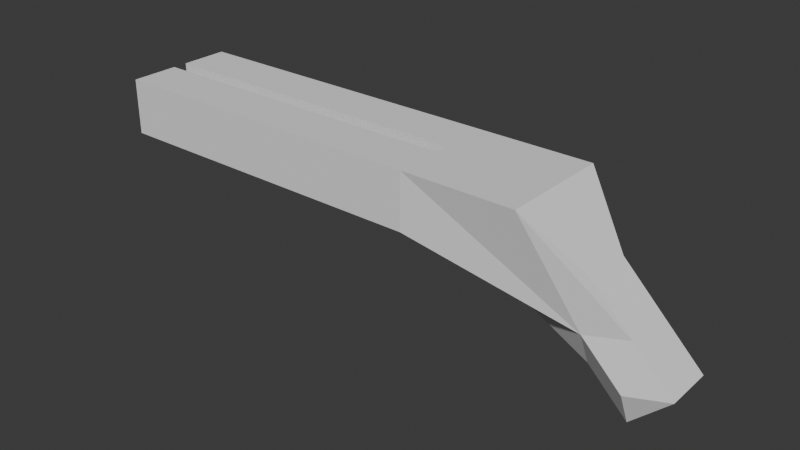 # Source: Shotgun.blend  (saved by Blender 4.0.36; exported with 4.5.12 LTS)
import bpy
from mathutils import Matrix  # noqa: F401  (used for matrix-valued properties, if any)

bpy.ops.wm.read_factory_settings(use_empty=True)
scene = bpy.context.scene
scene.name = 'Scene'

# ---- collections
col_collection = bpy.data.collections.new('Collection'); scene.collection.children.link(col_collection)

# ---- world
world_world = bpy.data.worlds.new('World'); scene.world = world_world
world_world.use_nodes = True; world_world.node_tree.nodes.clear()
_N = world_world.node_tree.nodes; _L = world_world.node_tree.links
n0 = _N.new('ShaderNodeOutputWorld'); n0.name = 'World Output'; n0.location = (300, 300)
n1 = _N.new('ShaderNodeBackground'); n1.name = 'Background'; n1.location = (10, 300)
n1.inputs[0].default_value = (0.05088, 0.05088, 0.05088, 1.0)
_L.new(n1.outputs[0], n0.inputs[0])
n0.is_active_output = True
world_world.color = (0.05088, 0.05088, 0.05088)
world_world.use_sun_shadow = False
world_world.sun_shadow_jitter_overblur = 0.0

# ---- meshes
me_cube_003 = bpy.data.meshes.new('Cube.003')
me_cube_003.from_pydata([(-0.05, -0.05, -0.025), (-0.05, -0.05, 0.025), (-0.05, 0.05, -0.025), (-0.05, 0.05, 0.025), (0.09617, -0.03, -0.06434), (0.05, -0.05, 0.025), (0.09617, 0.03, -0.06434), (0.05, 0.05, 0.025), (-0.35, 0.05, -0.025), (-0.35, -0.05, -0.025), (-0.35, -0.05, 0.025), (-0.35, 0.05, 0.025), (-0.05, 0.006667, -0.025), (-0.05, -0.006667, -0.025), (-0.05, -0.006667, 0.025), (-0.05, 0.006667, 0.025), (0.1315, -0.02167, -0.05898), (0.1315, 0.02167, -0.05898), (0.09617, 0.02167, -0.02363), (0.09617, -0.02167, -0.02363), (-0.35, 0.006667, -0.025), (-0.35, -0.006667, -0.025), (-0.35, -0.006667, 0.025), (-0.35, 0.006667, 0.025), (0.09617, 0.01667, -0.09434), (0.09617, -0.01667, -0.09434), (0.05, 0.01667, 0.025), (0.05, -0.01667, 0.025), (0.1669, 0.02167, -0.09434), (0.1315, 0.03, -0.09969), (0.1315, -0.03, -0.09969), (0.1669, -0.02167, -0.09434), (0.1315, 0.01667, -0.1297), (0.1315, -0.01667, -0.1297)], [], [(15, 3, 11, 23), (2, 3, 7, 6), (16, 19, 5, 4), (4, 5, 1, 0), (25, 24, 32, 33), (27, 14, 1, 5), (20, 23, 11, 8), (13, 0, 9, 21), (3, 2, 8, 11), (0, 1, 10, 9), (2, 12, 20, 8), (15, 23, 20, 12), (9, 10, 22, 21), (14, 15, 12, 13), (7, 3, 15, 26), (26, 15, 14, 27), (16, 4, 30, 31), (4, 25, 33, 30), (6, 7, 18, 17), (17, 18, 19, 16), (1, 14, 22, 10), (22, 14, 13, 21), (12, 24, 25, 13), (2, 6, 24, 12), (13, 25, 4, 0), (18, 26, 27, 19), (18, 7, 26), (19, 27, 5), (33, 31, 30), (29, 28, 32), (32, 28, 31, 33), (6, 17, 28, 29), (24, 6, 29, 32), (17, 16, 31, 28)])
_uv = me_cube_003.uv_layers.new(name='UVMap')
_uv.uv.foreach_set('vector', [0.875, 0.5833, 0.875, 0.5, 0.875, 0.5, 0.875, 0.5833, 0.375, 0.25, 0.625, 0.25, 0.625, 0.5, 0.375, 0.5, 0.375, 0.6667, 0.625, 0.6667, 0.625, 0.75, 0.375, 0.75, 0.375, 0.75, 0.625, 0.75, 0.625, 1.0, 0.375, 1.0, 0.2917, 0.6667, 0.2917, 0.5833, 0.2917, 0.5833, 0.2917, 0.6667, 0.7083, 0.6667, 0.875, 0.6667, 0.875, 0.75, 0.625, 0.75, 0.375, 0.1667, 0.625, 0.1667, 0.625, 0.25, 0.375, 0.25, 0.125, 0.6667, 0.125, 0.75, 0.125, 0.75, 0.125, 0.6667, 0.625, 0.25, 0.375, 0.25, 0.375, 0.25, 0.625, 0.25, 0.375, 1.0, 0.625, 1.0, 0.625, 1.0, 0.375, 1.0, 0.125, 0.5, 0.125, 0.5833, 0.125, 0.5833, 0.125, 0.5, 0.875, 0.5833, 0.875, 0.5833, 0.125, 0.5833, 0.125, 0.5833, 0.375, 0.0, 0.625, 0.0, 0.625, 0.08333, 0.375, 0.08333, 0.875, 0.6667, 0.875, 0.5833, 0.125, 0.5833, 0.125, 0.6667, 0.625, 0.5, 0.875, 0.5, 0.875, 0.5833, 0.7083, 0.5833, 0.7083, 0.5833, 0.875, 0.5833, 0.875, 0.6667, 0.7083, 0.6667, 0.375, 0.6667, 0.375, 0.75, 0.375, 0.75, 0.375, 0.6667, 0.375, 0.75, 0.2917, 0.6667, 0.2917, 0.6667, 0.375, 0.75, 0.375, 0.5, 0.625, 0.5, 0.625, 0.5833, 0.375, 0.5833, 0.375, 0.5833, 0.625, 0.5833, 0.625, 0.6667, 0.375, 0.6667, 0.875, 0.75, 0.875, 0.6667, 0.875, 0.6667, 0.875, 0.75, 0.875, 0.6667, 0.875, 0.6667, 0.125, 0.6667, 0.125, 0.6667, 0.125, 0.5833, 0.2917, 0.5833, 0.2917, 0.6667, 0.125, 0.6667, 0.125, 0.5, 0.375, 0.5, 0.2917, 0.5833, 0.125, 0.5833, 0.125, 0.6667, 0.2917, 0.6667, 0.375, 0.75, 0.125, 0.75, 0.625, 0.5833, 0.7083, 0.5833, 0.7083, 0.6667, 0.625, 0.6667, 0.625, 0.5833, 0.625, 0.5, 0.7083, 0.5833, 0.625, 0.6667, 0.7083, 0.6667, 0.625, 0.75, 0.2917, 0.6667, 0.375, 0.6667, 0.375, 0.75, 0.375, 0.5, 0.375, 0.5833, 0.2917, 0.5833, 0.2917, 0.5833, 0.375, 0.5833, 0.375, 0.6667, 0.2917, 0.6667, 0.375, 0.5, 0.375, 0.5833, 0.375, 0.5833, 0.375, 0.5, 0.2917, 0.5833, 0.375, 0.5, 0.375, 0.5, 0.2917, 0.5833, 0.375, 0.5833, 0.375, 0.6667, 0.375, 0.6667, 0.375, 0.5833])
me_cube_003.update()

# ---- objects
ob_cube = bpy.data.objects.new('Cube', me_cube_003)

# ---- transforms, parenting, visibility, modifiers, constraints
ob_cube.location = (0.0, 0.0, 0.0)

# ---- collection membership
col_collection.objects.link(ob_cube)

# ---- scene / render settings (as saved in the file)
scene.frame_start = 1; scene.frame_end = 250; scene.frame_set(1)
scene.render.engine = 'BLENDER_EEVEE_NEXT'
scene.cycles.sampling_pattern = 'TABULATED_SOBOL'
bpy.context.view_layer.update()

# ---- added for rendering (the .blend has no active camera and no usable light): camera, sun
cam_auto = bpy.data.cameras.new('AutoCamera')
cam_auto.lens = 50.0
cam_auto.sensor_width = 36.0
cam_auto.clip_end = 1000.0
ob_auto_camera = bpy.data.objects.new('AutoCamera', cam_auto)
scene.collection.objects.link(ob_auto_camera)
ob_auto_camera.location = (0.416137, -0.609234, 0.35381)
ob_auto_camera.rotation_euler = (1.09748, -7.21219e-08, 0.694738)
scene.camera = ob_auto_camera
light_auto_sun = bpy.data.lights.new('AutoSun', 'SUN')
light_auto_sun.energy = 3.0
light_auto_sun.angle = 0.0523599
ob_auto_sun = bpy.data.objects.new('AutoSun', light_auto_sun)
scene.collection.objects.link(ob_auto_sun)
ob_auto_sun.rotation_euler = (0.872665, 0.174533, 0.523599)
bpy.context.view_layer.update()
